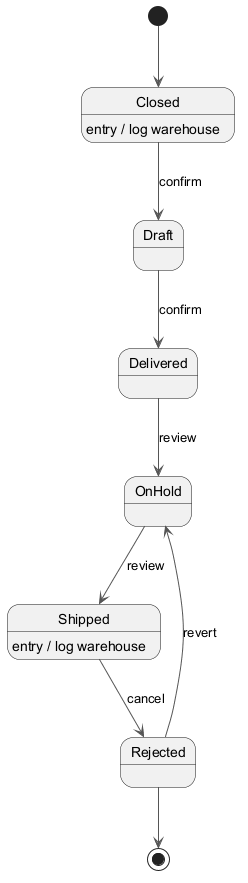

The diagram above was rendered by PlantUML. Its source (embedded in the PNG):
@startuml
skinparam backgroundColor #FFFFFF
skinparam classBackgroundColor #E8F4FA
skinparam classBorderColor #2C7DA0
skinparam ArrowColor #555555
[*] --> Closed
Closed --> Draft : confirm
Closed : entry / log warehouse
Draft --> Delivered : confirm
Delivered --> OnHold : review
OnHold --> Shipped : review
Shipped --> Rejected : cancel
Shipped : entry / log warehouse
Rejected --> OnHold : revert
Rejected --> [*]
@enduml